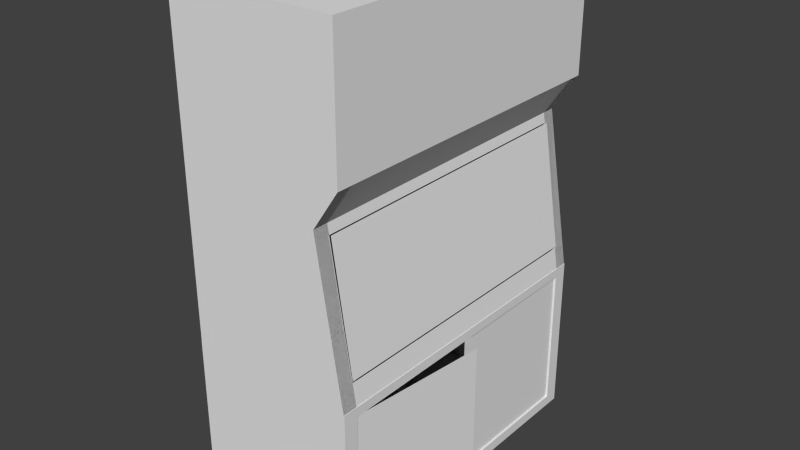 # Source: safety-kast-lab.blend  (saved by Blender 2.75.0; exported with 4.5.12 LTS)
import bpy
from mathutils import Matrix  # noqa: F401  (used for matrix-valued properties, if any)

bpy.ops.wm.read_factory_settings(use_empty=True)
scene = bpy.context.scene
scene.name = 'Scene'

# ---- collections
col_collection_1 = bpy.data.collections.new('Collection 1'); scene.collection.children.link(col_collection_1)

# ---- world
world_world = bpy.data.worlds.new('World'); scene.world = world_world
world_world.color = (0.05088, 0.05088, 0.05088)
world_world.use_sun_shadow = False
world_world.sun_shadow_jitter_overblur = 0.0
world_world.cycles.sampling_method = 'MANUAL'
world_world.cycles.sample_map_resolution = 256

# ---- meshes
me_cube = bpy.data.meshes.new('Cube')
me_cube.from_pydata([(-1.0, -1.0, -1.0), (-1.0, -1.0, 1.0), (-1.0, 1.0, -1.0), (-1.0, 1.0, 1.0), (1.0, -1.0, -1.0), (1.0, -1.0, 1.0), (1.0, 1.0, -1.0), (1.0, 1.0, 1.0), (-1.0, -1.0, 0.2047), (-1.0, 1.0, 0.2047), (1.0, 1.0, 0.2047), (1.0, -1.0, 0.2047), (-1.0, 1.0, -0.03202), (0.6946, 1.0, -0.03202), (0.6946, -1.0, -0.03202), (-1.0, -1.0, -0.03202), (-1.0, -0.9101, 1.0), (-1.0, -0.9101, -1.0), (1.0, -0.9101, 1.0), (1.0, -0.9101, -1.0), (1.0, -0.9101, 0.2047), (-1.0, -0.9101, 0.2047), (0.6946, -0.9101, -0.03202), (-1.0, -0.9101, -0.03202), (-1.0, 0.9188, 1.0), (1.0, 0.9188, -1.0), (1.0, 0.9188, 0.2047), (0.6946, 0.9188, -0.03202), (-1.0, 0.9188, -1.0), (1.0, 0.9188, 1.0), (-1.0, 0.9188, 0.2047), (-1.0, 0.9188, -0.03202), (-1.0, 1.0, -0.09283), (0.7138, 1.0, -0.09283), (0.7138, -1.0, -0.09283), (-1.0, -1.0, -0.09283), (0.7138, -0.9101, -0.09283), (-1.0, -0.9101, -0.09283), (0.7138, 0.9188, -0.09283), (-1.0, 0.9188, -0.09283), (-1.0, 1.0, -0.866), (0.9577, 1.0, -0.866), (0.9577, -1.0, -0.866), (0.9577, -0.9101, -0.866), (-1.0, -0.9101, -0.866), (0.9577, 0.9188, -0.866), (-1.0, 0.9188, -0.866), (-1.0, -1.0, -0.866), (-1.0, 0.9171, -0.866), (-1.0, 0.9171, -1.0), (0.9577, 0.9171, -0.866), (1.0, 0.9171, -1.0), (1.0, 0.9171, 0.2047), (-1.0, 0.9171, 0.2047), (-1.0, 0.9171, -0.03202), (0.6946, 0.9171, -0.03202), (-1.0, 0.9171, -0.09283), (0.7138, 0.9171, -0.09283), (0.9577, -0.9063, -0.866), (1.0, -0.9063, -1.0), (-1.0, -0.9063, -1.0), (-1.0, -0.9063, -0.03202), (-1.0, -0.9063, 0.2047), (1.0, -0.9063, 0.2047), (0.6946, -0.9063, -0.03202), (-1.0, -0.9063, -0.09283), (0.7138, -0.9063, -0.09283), (-1.0, -0.9063, -0.866), (-1.006, -0.9988, -2.001), (-1.006, -0.9988, -0.9994), (-1.006, 1.001, -2.001), (-1.006, 1.001, -0.9994), (1.006, -0.9988, -2.001), (1.006, -0.9988, -0.9994), (1.006, 1.001, -2.001), (1.006, 1.001, -0.9994), (0.7309, -0.9045, -0.09377), (0.7309, 0.9245, -0.09377), (0.9576, -0.9045, -0.8579), (0.9576, 0.9245, -0.8579), (-1.006, -0.9055, -0.9994), (-1.006, -0.9055, -2.001), (1.006, -0.9055, -0.9994), (1.006, -0.9055, -2.001), (-1.006, 0.9114, -0.9994), (1.006, 0.9114, -2.001), (-1.006, 0.9114, -2.001), (1.006, 0.9114, -0.9994), (-1.006, -0.01433, -2.001), (1.006, -0.01433, -0.9994), (-1.006, -0.01433, -0.9994), (1.006, -0.01433, -2.001), (-1.006, 0.04584, -0.9994), (1.006, 0.04584, -2.001), (-1.006, 0.04584, -2.001), (1.006, 0.04584, -0.9994), (-1.006, -0.9988, -1.936), (-1.006, 1.001, -1.936), (1.006, 1.001, -1.936), (1.006, -0.9988, -1.936), (1.006, -0.9055, -1.936), (-1.006, -0.9055, -1.936), (1.006, 0.9114, -1.936), (-1.006, 0.9114, -1.936), (-1.006, -0.01433, -1.936), (1.006, -0.01433, -1.936), (1.006, 0.04584, -1.936), (-1.006, 0.04584, -1.936), (-1.006, -0.9988, -1.058), (-1.006, 1.001, -1.058), (1.006, 1.001, -1.058), (1.006, -0.9988, -1.058), (1.006, -0.9055, -1.058), (-1.006, -0.9055, -1.058), (1.006, 0.9114, -1.058), (-1.006, 0.9114, -1.058), (-1.006, -0.01433, -1.058), (1.006, -0.01433, -1.058), (1.006, 0.04584, -1.058), (-1.006, 0.04584, -1.058), (0.9933, -0.9137, -1.936), (1.185, -0.02812, -1.936), (0.9933, -0.9137, -1.057), (1.185, -0.02812, -1.057), (0.9836, 0.9114, -1.058), (0.9836, 0.9114, -1.936), (0.9836, 0.04584, -1.058), (0.9836, 0.04584, -1.936)], [], [(46, 40, 2, 28), (41, 6, 51, 50), (43, 42, 4, 19), (47, 0, 60, 67), (28, 2, 6, 25), (29, 7, 3, 24), (5, 1, 8, 11), (18, 5, 11, 20), (3, 7, 10, 9), (24, 3, 9, 30), (4, 42, 58, 59), (20, 11, 14, 22), (40, 32, 56, 48), (30, 9, 12, 31), (8, 21, 23, 15), (26, 20, 22, 27), (1, 16, 21, 8), (29, 18, 20, 26), (5, 18, 16, 1), (0, 17, 19, 4), (45, 43, 19, 25), (47, 44, 17, 0), (41, 45, 25, 6), (7, 29, 26, 10), (10, 26, 27, 13), (21, 30, 31, 23), (16, 24, 30, 21), (18, 29, 24, 16), (17, 28, 25, 19), (44, 46, 28, 17), (23, 31, 39, 37), (13, 27, 38, 33), (15, 23, 37, 35), (27, 22, 36, 38), (0, 4, 59, 60), (22, 14, 34, 36), (9, 10, 52, 53), (31, 12, 32, 39), (37, 39, 46, 44), (33, 38, 45, 41), (35, 37, 44, 47), (48, 50, 51, 49), (34, 14, 64, 66), (36, 34, 42, 43), (10, 13, 55, 52), (39, 32, 40, 46), (53, 52, 55, 54), (54, 55, 57, 56), (56, 57, 50, 48), (2, 40, 48, 49), (33, 41, 50, 57), (32, 12, 54, 56), (6, 2, 49, 51), (12, 9, 53, 54), (13, 33, 57, 55), (32, 40, 2, 6, 41, 33, 13, 10, 9, 12), (58, 67, 60, 59), (63, 62, 61, 64), (64, 61, 65, 66), (66, 65, 67, 58), (14, 11, 63, 64), (35, 47, 67, 65), (8, 15, 61, 62), (11, 8, 62, 63), (15, 35, 65, 61), (42, 34, 66, 58), (34, 42, 4, 0, 47, 35, 15, 8, 11, 14), (103, 97, 70, 86), (97, 98, 74, 70), (100, 99, 72, 83), (99, 96, 68, 72), (86, 70, 74, 85), (87, 75, 71, 84), (76, 77, 79, 78), (73, 82, 80, 69), (68, 81, 83, 72), (105, 100, 83, 91), (96, 101, 81, 68), (98, 102, 85, 74), (95, 87, 84, 92), (94, 86, 85, 93), (107, 103, 86, 94), (101, 104, 88, 81), (81, 88, 91, 83), (82, 89, 90, 80), (106, 105, 91, 93), (102, 106, 93, 85), (104, 107, 94, 88), (88, 94, 93, 91), (89, 95, 92, 90), (116, 119, 107, 104), (106, 102, 125, 127), (118, 117, 105, 106), (113, 116, 104, 101), (119, 115, 103, 107), (110, 114, 102, 98), (108, 113, 101, 96), (111, 108, 96, 99), (112, 111, 99, 100), (109, 110, 98, 97), (115, 109, 97, 103), (84, 71, 109, 115), (71, 75, 110, 109), (82, 73, 111, 112), (73, 69, 108, 111), (89, 82, 112, 117), (69, 80, 113, 108), (75, 87, 114, 110), (92, 84, 115, 119), (80, 90, 116, 113), (95, 89, 117, 118), (87, 95, 118, 114), (90, 92, 119, 116), (123, 122, 120, 121), (124, 126, 127, 125), (114, 118, 126, 124), (118, 106, 127, 126), (102, 114, 124, 125)])
me_cube.use_remesh_preserve_volume = False
me_cube.use_remesh_preserve_attributes = False
me_cube.use_mirror_vertex_groups = False
me_cube.update()

# ---- objects
ob_cube = bpy.data.objects.new('Cube', me_cube)

# ---- transforms, parenting, visibility, modifiers, constraints
ob_cube.location = (2.404, -1.019, 3.818)
ob_cube.scale = (0.9842, 1.888, 1.9)
ob_cube.lineart.crease_threshold = 0.0

# ---- collection membership
col_collection_1.objects.link(ob_cube)

# ---- scene / render settings (as saved in the file)
scene.frame_start = 1; scene.frame_end = 250; scene.frame_set(1)
scene.render.engine = 'BLENDER_EEVEE_NEXT'
scene.render.resolution_percentage = 50
scene.render.dither_intensity = 0.0
scene.cycles.use_denoising = False
scene.cycles.samples = 10
scene.cycles.sampling_pattern = 'TABULATED_SOBOL'
scene.cycles.light_sampling_threshold = 0.0
scene.cycles.use_adaptive_sampling = False
scene.cycles.use_light_tree = False
scene.cycles.blur_glossy = 0.0
scene.cycles.pixel_filter_type = 'GAUSSIAN'
scene.cycles.sample_clamp_indirect = 0.0
scene.view_settings.view_transform = 'Standard'
bpy.context.view_layer.update()

# ---- added for rendering (the .blend has no active camera and no usable light): camera, sun
cam_auto = bpy.data.cameras.new('AutoCamera')
cam_auto.lens = 50.0
cam_auto.sensor_width = 36.0
cam_auto.clip_end = 1000.0
ob_auto_camera = bpy.data.objects.new('AutoCamera', cam_auto)
scene.collection.objects.link(ob_auto_camera)
ob_auto_camera.location = (9.12743, -8.98145, 8.17583)
ob_auto_camera.rotation_euler = (1.09748, -7.21219e-08, 0.694738)
scene.camera = ob_auto_camera
light_auto_sun = bpy.data.lights.new('AutoSun', 'SUN')
light_auto_sun.energy = 3.0
light_auto_sun.angle = 0.0523599
ob_auto_sun = bpy.data.objects.new('AutoSun', light_auto_sun)
scene.collection.objects.link(ob_auto_sun)
ob_auto_sun.rotation_euler = (0.872665, 0.174533, 0.523599)
bpy.context.view_layer.update()
